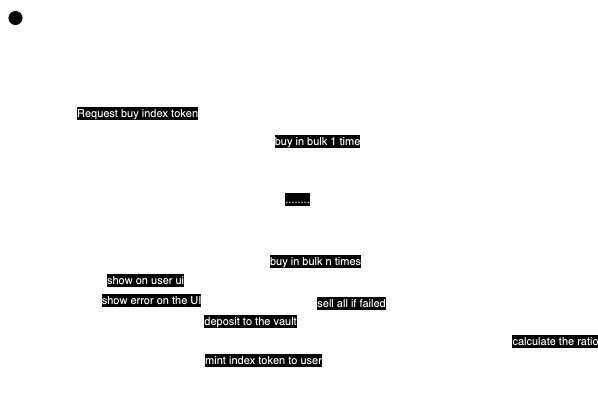

The diagram above was exported from draw.io. Its source (the exported page's mxGraphModel, read from the mxfile embedded in the PNG):
<mxGraphModel dx="1026" dy="581" grid="1" gridSize="10" guides="1" tooltips="1" connect="1" arrows="1" fold="1" page="1" pageScale="1" pageWidth="850" pageHeight="1100" math="0" shadow="0">
  <root>
    <mxCell id="0" />
    <mxCell id="1" parent="0" />
    <mxCell id="448OYuq0l_eSu6eAZAxt-1" value="User" style="shape=umlActor;verticalLabelPosition=bottom;verticalAlign=top;html=1;outlineConnect=0;" vertex="1" parent="1">
      <mxGeometry x="184" y="130" width="30" height="60" as="geometry" />
    </mxCell>
    <mxCell id="448OYuq0l_eSu6eAZAxt-3" value="Program" style="rhombus;whiteSpace=wrap;html=1;fillColor=none;" vertex="1" parent="1">
      <mxGeometry x="640" y="120" width="80" height="80" as="geometry" />
    </mxCell>
    <mxCell id="448OYuq0l_eSu6eAZAxt-5" value="" style="endArrow=none;dashed=1;html=1;dashPattern=1 3;strokeWidth=2;rounded=0;" edge="1" parent="1">
      <mxGeometry width="50" height="50" relative="1" as="geometry">
        <mxPoint x="199" y="520" as="sourcePoint" />
        <mxPoint x="198.50317073170726" y="210" as="targetPoint" />
      </mxGeometry>
    </mxCell>
    <mxCell id="448OYuq0l_eSu6eAZAxt-6" value="" style="endArrow=none;dashed=1;html=1;dashPattern=1 3;strokeWidth=2;rounded=0;" edge="1" parent="1">
      <mxGeometry width="50" height="50" relative="1" as="geometry">
        <mxPoint x="680" y="520" as="sourcePoint" />
        <mxPoint x="679.5031707317073" y="200" as="targetPoint" />
      </mxGeometry>
    </mxCell>
    <mxCell id="448OYuq0l_eSu6eAZAxt-7" value="UI" style="whiteSpace=wrap;html=1;aspect=fixed;fillColor=none;" vertex="1" parent="1">
      <mxGeometry x="400" y="120" width="80" height="80" as="geometry" />
    </mxCell>
    <mxCell id="448OYuq0l_eSu6eAZAxt-8" value="" style="endArrow=none;dashed=1;html=1;dashPattern=1 3;strokeWidth=2;rounded=0;" edge="1" parent="1">
      <mxGeometry width="50" height="50" relative="1" as="geometry">
        <mxPoint x="440" y="520" as="sourcePoint" />
        <mxPoint x="439.5031707317073" y="200" as="targetPoint" />
      </mxGeometry>
    </mxCell>
    <mxCell id="448OYuq0l_eSu6eAZAxt-9" value="" style="endArrow=classic;html=1;rounded=0;" edge="1" parent="1">
      <mxGeometry width="50" height="50" relative="1" as="geometry">
        <mxPoint x="210" y="230" as="sourcePoint" />
        <mxPoint x="430" y="230" as="targetPoint" />
      </mxGeometry>
    </mxCell>
    <mxCell id="448OYuq0l_eSu6eAZAxt-10" value="Request buy index token" style="edgeLabel;html=1;align=center;verticalAlign=middle;resizable=0;points=[];" vertex="1" connectable="0" parent="448OYuq0l_eSu6eAZAxt-9">
      <mxGeometry x="-0.0045" y="-1" relative="1" as="geometry">
        <mxPoint y="1" as="offset" />
      </mxGeometry>
    </mxCell>
    <mxCell id="448OYuq0l_eSu6eAZAxt-11" value="" style="endArrow=classic;html=1;rounded=0;" edge="1" parent="1">
      <mxGeometry width="50" height="50" relative="1" as="geometry">
        <mxPoint x="207" y="440" as="sourcePoint" />
        <mxPoint x="673" y="440" as="targetPoint" />
      </mxGeometry>
    </mxCell>
    <mxCell id="448OYuq0l_eSu6eAZAxt-12" value="deposit to the vault" style="edgeLabel;html=1;align=center;verticalAlign=middle;resizable=0;points=[];" vertex="1" connectable="0" parent="448OYuq0l_eSu6eAZAxt-11">
      <mxGeometry x="-0.0045" y="-1" relative="1" as="geometry">
        <mxPoint x="-6" y="-1" as="offset" />
      </mxGeometry>
    </mxCell>
    <mxCell id="448OYuq0l_eSu6eAZAxt-15" value="" style="endArrow=classic;html=1;rounded=0;" edge="1" parent="1">
      <mxGeometry width="50" height="50" relative="1" as="geometry">
        <mxPoint x="440" y="240" as="sourcePoint" />
        <mxPoint x="440" y="280" as="targetPoint" />
        <Array as="points">
          <mxPoint x="480" y="240" />
          <mxPoint x="480" y="280" />
        </Array>
      </mxGeometry>
    </mxCell>
    <mxCell id="448OYuq0l_eSu6eAZAxt-16" value="buy in bulk 1 time" style="edgeLabel;html=1;align=center;verticalAlign=middle;resizable=0;points=[];" vertex="1" connectable="0" parent="448OYuq0l_eSu6eAZAxt-15">
      <mxGeometry x="-0.0083" relative="1" as="geometry">
        <mxPoint x="20" as="offset" />
      </mxGeometry>
    </mxCell>
    <mxCell id="448OYuq0l_eSu6eAZAxt-17" value="" style="endArrow=classic;html=1;rounded=0;" edge="1" parent="1">
      <mxGeometry width="50" height="50" relative="1" as="geometry">
        <mxPoint x="440" y="360" as="sourcePoint" />
        <mxPoint x="440" y="400" as="targetPoint" />
        <Array as="points">
          <mxPoint x="480" y="360" />
          <mxPoint x="480" y="400" />
        </Array>
      </mxGeometry>
    </mxCell>
    <mxCell id="448OYuq0l_eSu6eAZAxt-18" value="buy in bulk n times" style="edgeLabel;html=1;align=center;verticalAlign=middle;resizable=0;points=[];" vertex="1" connectable="0" parent="448OYuq0l_eSu6eAZAxt-17">
      <mxGeometry x="-0.0083" relative="1" as="geometry">
        <mxPoint x="18" as="offset" />
      </mxGeometry>
    </mxCell>
    <mxCell id="448OYuq0l_eSu6eAZAxt-19" value="" style="endArrow=classic;html=1;rounded=0;" edge="1" parent="1">
      <mxGeometry width="50" height="50" relative="1" as="geometry">
        <mxPoint x="440" y="300" as="sourcePoint" />
        <mxPoint x="440" y="340" as="targetPoint" />
        <Array as="points">
          <mxPoint x="480" y="300" />
          <mxPoint x="480" y="340" />
        </Array>
      </mxGeometry>
    </mxCell>
    <mxCell id="448OYuq0l_eSu6eAZAxt-20" value="........" style="edgeLabel;html=1;align=center;verticalAlign=middle;resizable=0;points=[];" vertex="1" connectable="0" parent="448OYuq0l_eSu6eAZAxt-19">
      <mxGeometry x="-0.0083" relative="1" as="geometry">
        <mxPoint y="-2" as="offset" />
      </mxGeometry>
    </mxCell>
    <mxCell id="448OYuq0l_eSu6eAZAxt-22" value="" style="endArrow=classic;html=1;rounded=0;" edge="1" parent="1">
      <mxGeometry width="50" height="50" relative="1" as="geometry">
        <mxPoint x="430" y="400" as="sourcePoint" />
        <mxPoint x="220" y="400" as="targetPoint" />
      </mxGeometry>
    </mxCell>
    <mxCell id="448OYuq0l_eSu6eAZAxt-23" value="show on user ui" style="edgeLabel;html=1;align=center;verticalAlign=middle;resizable=0;points=[];" vertex="1" connectable="0" parent="448OYuq0l_eSu6eAZAxt-22">
      <mxGeometry x="-0.0238" y="-1" relative="1" as="geometry">
        <mxPoint x="1" as="offset" />
      </mxGeometry>
    </mxCell>
    <mxCell id="448OYuq0l_eSu6eAZAxt-24" value="" style="endArrow=classic;html=1;rounded=0;" edge="1" parent="1">
      <mxGeometry width="50" height="50" relative="1" as="geometry">
        <mxPoint x="670" y="480" as="sourcePoint" />
        <mxPoint x="210" y="480" as="targetPoint" />
      </mxGeometry>
    </mxCell>
    <mxCell id="448OYuq0l_eSu6eAZAxt-25" value="mint index token to user" style="edgeLabel;html=1;align=center;verticalAlign=middle;resizable=0;points=[];" vertex="1" connectable="0" parent="448OYuq0l_eSu6eAZAxt-24">
      <mxGeometry x="-0.0238" y="-1" relative="1" as="geometry">
        <mxPoint x="1" as="offset" />
      </mxGeometry>
    </mxCell>
    <mxCell id="448OYuq0l_eSu6eAZAxt-26" value="" style="endArrow=classic;html=1;rounded=0;" edge="1" parent="1">
      <mxGeometry width="50" height="50" relative="1" as="geometry">
        <mxPoint x="680" y="440" as="sourcePoint" />
        <mxPoint x="680" y="480" as="targetPoint" />
        <Array as="points">
          <mxPoint x="720" y="440" />
          <mxPoint x="720" y="480" />
        </Array>
      </mxGeometry>
    </mxCell>
    <mxCell id="448OYuq0l_eSu6eAZAxt-27" value="calculate the ratio" style="edgeLabel;html=1;align=center;verticalAlign=middle;resizable=0;points=[];" vertex="1" connectable="0" parent="448OYuq0l_eSu6eAZAxt-26">
      <mxGeometry x="-0.0083" relative="1" as="geometry">
        <mxPoint x="18" as="offset" />
      </mxGeometry>
    </mxCell>
    <mxCell id="zID1EQLvnr2Bk6STsjBq-1" value="" style="endArrow=classic;html=1;rounded=0;" edge="1" parent="1">
      <mxGeometry width="50" height="50" relative="1" as="geometry">
        <mxPoint x="440" y="350" as="sourcePoint" />
        <mxPoint x="220" y="420" as="targetPoint" />
        <Array as="points">
          <mxPoint x="600" y="350" />
          <mxPoint x="600" y="420" />
        </Array>
      </mxGeometry>
    </mxCell>
    <mxCell id="zID1EQLvnr2Bk6STsjBq-2" value="sell all if failed" style="edgeLabel;html=1;align=center;verticalAlign=middle;resizable=0;points=[];" vertex="1" connectable="0" parent="zID1EQLvnr2Bk6STsjBq-1">
      <mxGeometry x="-0.0282" y="2" relative="1" as="geometry">
        <mxPoint as="offset" />
      </mxGeometry>
    </mxCell>
    <mxCell id="zID1EQLvnr2Bk6STsjBq-3" value="show error on the UI" style="edgeLabel;html=1;align=center;verticalAlign=middle;resizable=0;points=[];" vertex="1" connectable="0" parent="zID1EQLvnr2Bk6STsjBq-1">
      <mxGeometry x="0.6279" y="-1" relative="1" as="geometry">
        <mxPoint x="1" as="offset" />
      </mxGeometry>
    </mxCell>
  </root>
</mxGraphModel>